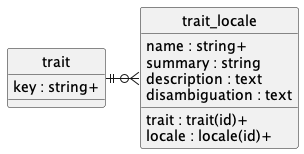

The diagram above was rendered by PlantUML. Its source (embedded in the PNG):
@startuml uml
skinparam monochrome true
skinparam linetype ortho
hide circle

entity trait {
    key : string+
}

entity trait_locale {
    trait : trait(id)+
    locale : locale(id)+
    name : string+
    summary : string
    description : text
    disambiguation : text
}

trait ||-r-o{ trait_locale

@enduml